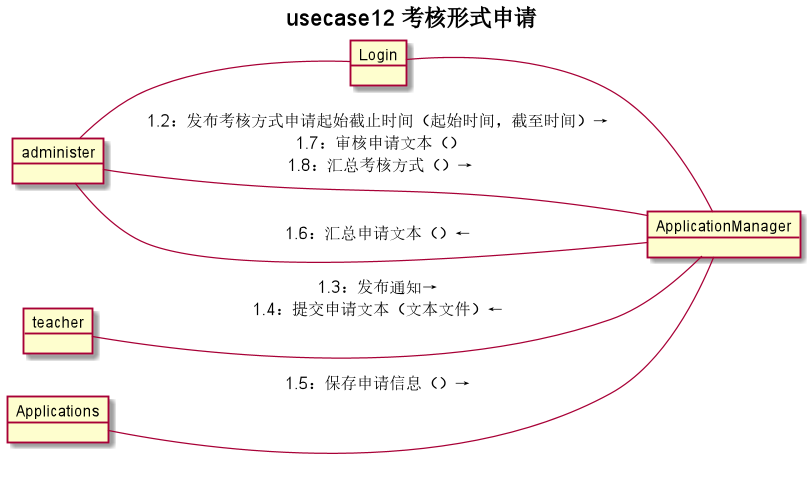

The diagram above was rendered by PlantUML. Its source (embedded in the PNG):
@startuml
title usecase12 **考核形式申请**
left to right direction
object administer
object teacher
object Login
object ApplicationManager
object Applications
administer - Login:"1：登入系统（账号，密码）→"
Login - ApplicationManager:"1.1：进入考核形式管理界面（）"
Applications -- ApplicationManager:"1.5：保存申请信息（）→"
teacher -- ApplicationManager:"1.3：发布通知→\n1.4：提交申请文本（文本文件）←"
administer -- ApplicationManager:"1.2：发布考核方式申请起始截止时间（起始时间，截至时间）→\n 1.7：审核申请文本（）\n 1.8：汇总考核方式（）→"
ApplicationManager -- administer:"1.6：汇总申请文本（）←"

@enduml